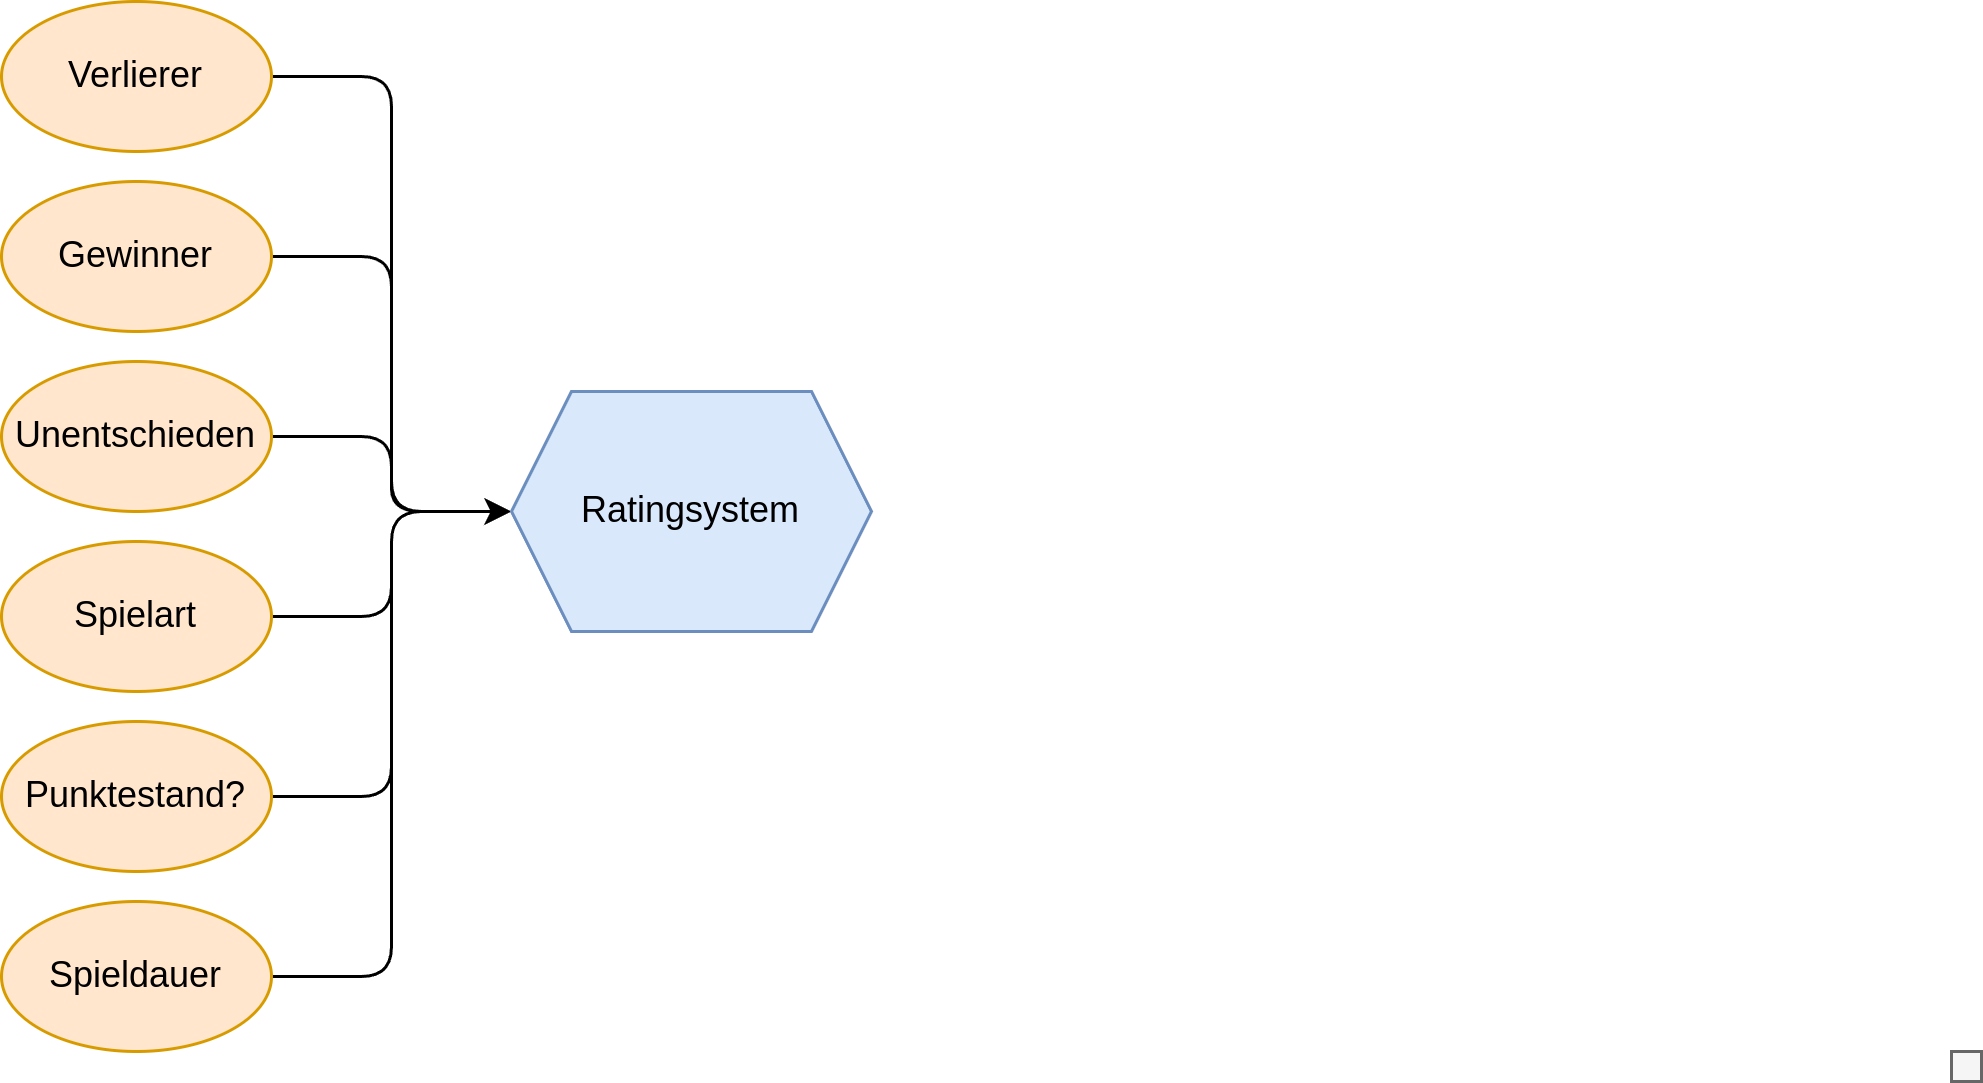

The diagram above was exported from draw.io. Its source (the exported page's mxGraphModel, read from the mxfile embedded in the PNG):
<mxGraphModel dx="1428" dy="764" grid="1" gridSize="10" guides="1" tooltips="1" connect="1" arrows="1" fold="1" page="1" pageScale="1" pageWidth="827" pageHeight="1169" math="0" shadow="0">
  <root>
    <mxCell id="WIyWlLk6GJQsqaUBKTNV-0" />
    <mxCell id="WIyWlLk6GJQsqaUBKTNV-1" parent="WIyWlLk6GJQsqaUBKTNV-0" />
    <mxCell id="O5_8hE4ob5fiawTPfPF2-20" style="edgeStyle=orthogonalEdgeStyle;rounded=1;orthogonalLoop=1;jettySize=auto;html=1;exitX=1;exitY=0.5;exitDx=0;exitDy=0;curved=0;" parent="WIyWlLk6GJQsqaUBKTNV-1" source="O5_8hE4ob5fiawTPfPF2-5" target="O5_8hE4ob5fiawTPfPF2-11" edge="1">
      <mxGeometry relative="1" as="geometry" />
    </mxCell>
    <mxCell id="O5_8hE4ob5fiawTPfPF2-5" value="Unentschieden" style="ellipse;whiteSpace=wrap;html=1;fillColor=#ffe6cc;strokeColor=#d79b00;" parent="WIyWlLk6GJQsqaUBKTNV-1" vertex="1">
      <mxGeometry x="120" y="720" width="90" height="50" as="geometry" />
    </mxCell>
    <mxCell id="O5_8hE4ob5fiawTPfPF2-19" style="edgeStyle=orthogonalEdgeStyle;rounded=1;orthogonalLoop=1;jettySize=auto;html=1;exitX=1;exitY=0.5;exitDx=0;exitDy=0;entryX=0;entryY=0.5;entryDx=0;entryDy=0;curved=0;" parent="WIyWlLk6GJQsqaUBKTNV-1" source="O5_8hE4ob5fiawTPfPF2-6" target="O5_8hE4ob5fiawTPfPF2-11" edge="1">
      <mxGeometry relative="1" as="geometry" />
    </mxCell>
    <mxCell id="O5_8hE4ob5fiawTPfPF2-6" value="Gewinner" style="ellipse;whiteSpace=wrap;html=1;fillColor=#ffe6cc;strokeColor=#d79b00;" parent="WIyWlLk6GJQsqaUBKTNV-1" vertex="1">
      <mxGeometry x="120" y="660" width="90" height="50" as="geometry" />
    </mxCell>
    <mxCell id="O5_8hE4ob5fiawTPfPF2-18" style="edgeStyle=orthogonalEdgeStyle;rounded=1;orthogonalLoop=1;jettySize=auto;html=1;exitX=1;exitY=0.5;exitDx=0;exitDy=0;entryX=0;entryY=0.5;entryDx=0;entryDy=0;curved=0;" parent="WIyWlLk6GJQsqaUBKTNV-1" source="O5_8hE4ob5fiawTPfPF2-7" target="O5_8hE4ob5fiawTPfPF2-11" edge="1">
      <mxGeometry relative="1" as="geometry" />
    </mxCell>
    <mxCell id="O5_8hE4ob5fiawTPfPF2-7" value="Verlierer" style="ellipse;whiteSpace=wrap;html=1;fillColor=#ffe6cc;strokeColor=#d79b00;" parent="WIyWlLk6GJQsqaUBKTNV-1" vertex="1">
      <mxGeometry x="120" y="600" width="90" height="50" as="geometry" />
    </mxCell>
    <mxCell id="O5_8hE4ob5fiawTPfPF2-21" style="edgeStyle=orthogonalEdgeStyle;rounded=1;orthogonalLoop=1;jettySize=auto;html=1;exitX=1;exitY=0.5;exitDx=0;exitDy=0;curved=0;" parent="WIyWlLk6GJQsqaUBKTNV-1" source="O5_8hE4ob5fiawTPfPF2-8" target="O5_8hE4ob5fiawTPfPF2-11" edge="1">
      <mxGeometry relative="1" as="geometry" />
    </mxCell>
    <mxCell id="O5_8hE4ob5fiawTPfPF2-8" value="Spielart" style="ellipse;whiteSpace=wrap;html=1;fillColor=#ffe6cc;strokeColor=#d79b00;" parent="WIyWlLk6GJQsqaUBKTNV-1" vertex="1">
      <mxGeometry x="120" y="780" width="90" height="50" as="geometry" />
    </mxCell>
    <mxCell id="O5_8hE4ob5fiawTPfPF2-22" style="edgeStyle=orthogonalEdgeStyle;rounded=1;orthogonalLoop=1;jettySize=auto;html=1;exitX=1;exitY=0.5;exitDx=0;exitDy=0;entryX=0;entryY=0.5;entryDx=0;entryDy=0;strokeColor=none;curved=0;" parent="WIyWlLk6GJQsqaUBKTNV-1" source="O5_8hE4ob5fiawTPfPF2-9" target="O5_8hE4ob5fiawTPfPF2-11" edge="1">
      <mxGeometry relative="1" as="geometry" />
    </mxCell>
    <mxCell id="O5_8hE4ob5fiawTPfPF2-24" style="edgeStyle=orthogonalEdgeStyle;rounded=1;orthogonalLoop=1;jettySize=auto;html=1;exitX=1;exitY=0.5;exitDx=0;exitDy=0;entryX=0;entryY=0.5;entryDx=0;entryDy=0;curved=0;" parent="WIyWlLk6GJQsqaUBKTNV-1" source="O5_8hE4ob5fiawTPfPF2-9" target="O5_8hE4ob5fiawTPfPF2-11" edge="1">
      <mxGeometry relative="1" as="geometry" />
    </mxCell>
    <mxCell id="O5_8hE4ob5fiawTPfPF2-9" value="Punktestand?" style="ellipse;whiteSpace=wrap;html=1;fillColor=#ffe6cc;strokeColor=#d79b00;" parent="WIyWlLk6GJQsqaUBKTNV-1" vertex="1">
      <mxGeometry x="120" y="840" width="90" height="50" as="geometry" />
    </mxCell>
    <mxCell id="O5_8hE4ob5fiawTPfPF2-23" style="edgeStyle=orthogonalEdgeStyle;rounded=1;orthogonalLoop=1;jettySize=auto;html=1;exitX=1;exitY=0.5;exitDx=0;exitDy=0;entryX=0;entryY=0.5;entryDx=0;entryDy=0;curved=0;" parent="WIyWlLk6GJQsqaUBKTNV-1" source="O5_8hE4ob5fiawTPfPF2-10" target="O5_8hE4ob5fiawTPfPF2-11" edge="1">
      <mxGeometry relative="1" as="geometry" />
    </mxCell>
    <mxCell id="O5_8hE4ob5fiawTPfPF2-10" value="Spieldauer" style="ellipse;whiteSpace=wrap;html=1;fillColor=#ffe6cc;strokeColor=#d79b00;" parent="WIyWlLk6GJQsqaUBKTNV-1" vertex="1">
      <mxGeometry x="120" y="900" width="90" height="50" as="geometry" />
    </mxCell>
    <mxCell id="O5_8hE4ob5fiawTPfPF2-11" value="Ratingsystem" style="shape=hexagon;perimeter=hexagonPerimeter2;whiteSpace=wrap;html=1;fixedSize=1;fillColor=#dae8fc;strokeColor=#6c8ebf;" parent="WIyWlLk6GJQsqaUBKTNV-1" vertex="1">
      <mxGeometry x="290" y="730" width="120" height="80" as="geometry" />
    </mxCell>
    <mxCell id="O5_8hE4ob5fiawTPfPF2-29" value="" style="rounded=0;whiteSpace=wrap;html=1;fillColor=#f5f5f5;fontColor=#333333;strokeColor=#666666;" parent="WIyWlLk6GJQsqaUBKTNV-1" vertex="1">
      <mxGeometry x="770" y="950" width="10" height="10" as="geometry" />
    </mxCell>
  </root>
</mxGraphModel>